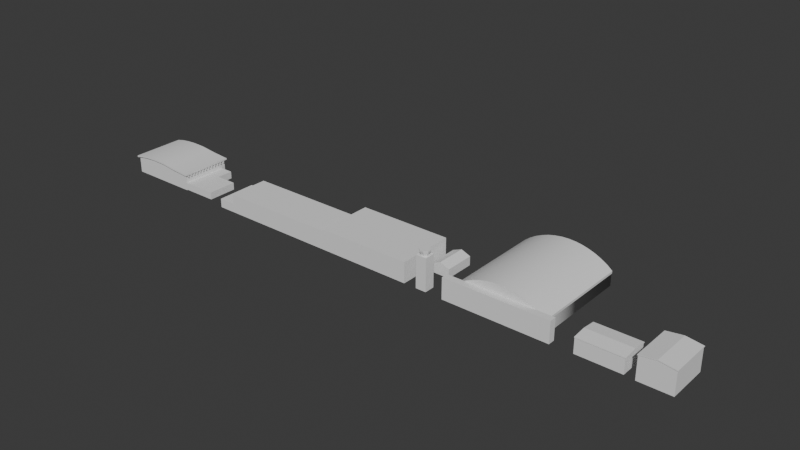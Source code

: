 # Source: ensb_terminal.blend  (saved by Blender 4.0.36; exported with 4.5.12 LTS)
import bpy
from mathutils import Matrix  # noqa: F401  (used for matrix-valued properties, if any)

bpy.ops.wm.read_factory_settings(use_empty=True)
scene = bpy.context.scene
scene.name = 'Scene'

# ---- collections
col_collection = bpy.data.collections.new('Collection'); scene.collection.children.link(col_collection)

# ---- node groups
ng_auto_smooth = bpy.data.node_groups.new('Auto Smooth', 'GeometryNodeTree')
_s = ng_auto_smooth.interface.new_socket(name='Geometry', in_out='OUTPUT', socket_type='NodeSocketGeometry')
_s = ng_auto_smooth.interface.new_socket(name='Geometry', in_out='INPUT', socket_type='NodeSocketGeometry')
_s = ng_auto_smooth.interface.new_socket(name='Angle', in_out='INPUT', socket_type='NodeSocketFloat')
_s.subtype = 'ANGLE'
_s.min_value = 0.0
_s.max_value = 3.142
ng_auto_smooth.is_modifier = True
_N = ng_auto_smooth.nodes; _L = ng_auto_smooth.links
n0 = _N.new('NodeGroupOutput'); n0.name = 'Group Output'; n0.location = (480, -100)
n1 = _N.new('NodeGroupInput'); n1.name = 'Group Input'; n1.location = (-420, -300)
n2 = _N.new('NodeGroupInput'); n2.name = 'Group Input.001'; n2.location = (-60, -100)
n3 = _N.new('GeometryNodeSetShadeSmooth'); n3.name = 'Set Shade Smooth'; n3.location = (120, -100)
n3.domain = 'EDGE'
n4 = _N.new('GeometryNodeSetShadeSmooth'); n4.name = 'Set Shade Smooth.001'; n4.location = (300, -100)
n5 = _N.new('GeometryNodeInputMeshEdgeAngle'); n5.name = 'Edge Angle'; n5.location = (-420, -220)
n6 = _N.new('GeometryNodeInputEdgeSmooth'); n6.name = 'Is Edge Smooth'; n6.location = (-60, -160)
n7 = _N.new('GeometryNodeInputShadeSmooth'); n7.name = 'Is Face Smooth'; n7.location = (-240, -340)
n8 = _N.new('FunctionNodeBooleanMath'); n8.name = 'Boolean Math'; n8.location = (-60, -220)
n9 = _N.new('FunctionNodeCompare'); n9.name = 'Compare'; n9.location = (-240, -180)
n9.operation = 'LESS_EQUAL'
_L.new(n5.outputs[0], n9.inputs[0])
_L.new(n4.outputs[0], n0.inputs[0])
_L.new(n1.outputs[1], n9.inputs[1])
_L.new(n9.outputs[0], n8.inputs[0])
_L.new(n7.outputs[0], n8.inputs[1])
_L.new(n2.outputs[0], n3.inputs[0])
_L.new(n6.outputs[0], n3.inputs[1])
_L.new(n3.outputs[0], n4.inputs[0])
_L.new(n8.outputs[0], n3.inputs[2])
n0.is_active_output = True

# ---- world
world_world = bpy.data.worlds.new('World'); scene.world = world_world
world_world.use_nodes = True; world_world.node_tree.nodes.clear()
_N = world_world.node_tree.nodes; _L = world_world.node_tree.links
n0 = _N.new('ShaderNodeOutputWorld'); n0.name = 'World Output'; n0.location = (300, 300)
n1 = _N.new('ShaderNodeBackground'); n1.name = 'Background'; n1.location = (10, 300)
n1.inputs[0].default_value = (0.05088, 0.05088, 0.05088, 1.0)
_L.new(n1.outputs[0], n0.inputs[0])
n0.is_active_output = True
world_world.color = (0.05088, 0.05088, 0.05088)
world_world.use_sun_shadow = False
world_world.sun_shadow_jitter_overblur = 0.0

# ---- meshes
me_plane = bpy.data.meshes.new('Plane')
me_plane.from_pydata([(-0.9471, -1.0, 0.1277), (1.842, -1.0, 0.1277), (-0.9471, 1.0, 0.1277), (1.842, 1.0, 0.1277), (-0.9471, -1.0, 0.7664), (1.842, -1.0, 0.7664), (-0.9471, 1.0, 0.7664), (1.842, 1.0, 0.7664), (1.758, -1.0, 0.1277), (1.758, 1.0, 0.1277), (1.758, -1.0, 0.7664), (1.758, 1.0, 0.7664), (1.458, 1.0, 0.1277), (1.157, 1.0, 0.1277), (0.8565, 1.0, 0.1277), (0.5559, 1.0, 0.1277), (0.2553, 1.0, 0.1277), (-0.04529, 1.0, 0.1277), (-0.3459, 1.0, 0.1277), (-0.6465, 1.0, 0.1277), (1.458, 1.0, 0.7899), (1.157, 1.0, 0.8125), (0.8565, 1.0, 0.8463), (0.5559, 1.0, 0.8829), (0.2553, 1.0, 0.8941), (-0.04529, 1.0, 0.8941), (-0.3459, 1.0, 0.8722), (-0.6465, 1.0, 0.8351), (-0.6465, -1.0, 0.1277), (-0.3459, -1.0, 0.1277), (-0.04529, -1.0, 0.1277), (0.2553, -1.0, 0.1277), (0.5559, -1.0, 0.1277), (0.8565, -1.0, 0.1277), (1.157, -1.0, 0.1277), (1.458, -1.0, 0.1277), (-0.6465, -1.0, 0.8351), (-0.3459, -1.0, 0.8722), (-0.04529, -1.0, 0.8941), (0.2553, -1.0, 0.8941), (0.5559, -1.0, 0.8829), (0.8565, -1.0, 0.8463), (1.157, -1.0, 0.8125), (1.458, -1.0, 0.7899), (-1.034, 1.059, 0.7627), (-1.034, -1.059, 0.7627), (1.83, -1.059, 0.7627), (1.919, -1.059, 0.7627), (1.919, 1.059, 0.7627), (-0.7158, 1.059, 0.8354), (1.512, -1.059, 0.7876), (1.83, 1.059, 0.7627), (1.512, 1.059, 0.7876), (1.194, 1.059, 0.8115), (0.8753, 1.059, 0.8472), (0.5571, 1.059, 0.886), (0.2389, 1.059, 0.8979), (-0.07937, 1.059, 0.8979), (-0.3976, 1.059, 0.8747), (-0.7158, -1.059, 0.8354), (-0.3976, -1.059, 0.8747), (-0.07937, -1.059, 0.8979), (0.2389, -1.059, 0.8979), (0.5571, -1.059, 0.886), (0.8753, -1.059, 0.8472), (1.194, -1.059, 0.8115), (-1.034, 1.059, 0.8265), (-1.034, -1.059, 0.8265), (1.83, -1.059, 0.8265), (1.919, -1.059, 0.8265), (1.919, 1.059, 0.8265), (-0.7158, 1.059, 0.8993), (1.512, -1.059, 0.8515), (1.83, 1.059, 0.8265), (1.512, 1.059, 0.8515), (1.194, 1.059, 0.8754), (0.8753, 1.059, 0.9111), (0.5571, 1.059, 0.9499), (0.2389, 1.059, 0.9618), (-0.07934, 1.059, 0.9618), (-0.3976, 1.059, 0.9385), (-0.7158, -1.059, 0.8993), (-0.3976, -1.059, 0.9385), (-0.07934, -1.059, 0.9618), (0.2389, -1.059, 0.9618), (0.5571, -1.059, 0.9499), (0.8753, -1.059, 0.9111), (1.194, -1.059, 0.8754), (1.842, -0.9117, 0.7664), (1.91, -0.9117, 0.7664), (1.842, -0.9117, 0.6706), (1.91, -0.9117, 0.6706), (1.842, -0.9437, 0.7664), (1.91, -0.9437, 0.7664), (1.842, -0.9437, 0.6706), (1.91, -0.9437, 0.6706), (1.842, -0.7594, 0.7664), (1.91, -0.7594, 0.7664), (1.842, -0.7594, 0.6706), (1.91, -0.7594, 0.6706), (1.842, -0.7913, 0.7664), (1.91, -0.7913, 0.7664), (1.842, -0.7913, 0.6706), (1.91, -0.7913, 0.6706), (1.842, -0.6071, 0.7664), (1.91, -0.6071, 0.7664), (1.842, -0.6071, 0.6706), (1.91, -0.6071, 0.6706), (1.842, -0.639, 0.7664), (1.91, -0.639, 0.7664), (1.842, -0.639, 0.6706), (1.91, -0.639, 0.6706), (1.842, -0.4548, 0.7664), (1.91, -0.4548, 0.7664), (1.842, -0.4548, 0.6706), (1.91, -0.4548, 0.6706), (1.842, -0.4867, 0.7664), (1.91, -0.4867, 0.7664), (1.842, -0.4867, 0.6706), (1.91, -0.4867, 0.6706), (1.842, -0.3024, 0.7664), (1.91, -0.3024, 0.7664), (1.842, -0.3024, 0.6706), (1.91, -0.3024, 0.6706), (1.842, -0.3344, 0.7664), (1.91, -0.3344, 0.7664), (1.842, -0.3344, 0.6706), (1.91, -0.3344, 0.6706), (1.842, -0.1501, 0.7664), (1.91, -0.1501, 0.7664), (1.842, -0.1501, 0.6706), (1.91, -0.1501, 0.6706), (1.842, -0.1821, 0.7664), (1.91, -0.1821, 0.7664), (1.842, -0.1821, 0.6706), (1.91, -0.1821, 0.6706), (1.842, 0.002195, 0.7664), (1.91, 0.002195, 0.7664), (1.842, 0.002195, 0.6706), (1.91, 0.002195, 0.6706), (1.842, -0.02974, 0.7664), (1.91, -0.02974, 0.7664), (1.842, -0.02974, 0.6706), (1.91, -0.02974, 0.6706), (1.842, 0.1545, 0.7664), (1.91, 0.1545, 0.7664), (1.842, 0.1545, 0.6706), (1.91, 0.1545, 0.6706), (1.842, 0.1226, 0.7664), (1.91, 0.1226, 0.7664), (1.842, 0.1226, 0.6706), (1.91, 0.1226, 0.6706), (1.842, 0.3068, 0.7664), (1.91, 0.3068, 0.7664), (1.842, 0.3068, 0.6706), (1.91, 0.3068, 0.6706), (1.842, 0.2749, 0.7664), (1.91, 0.2749, 0.7664), (1.842, 0.2749, 0.6706), (1.91, 0.2749, 0.6706), (1.842, 0.4592, 0.7664), (1.91, 0.4592, 0.7664), (1.842, 0.4592, 0.6706), (1.91, 0.4592, 0.6706), (1.842, 0.4272, 0.7664), (1.91, 0.4272, 0.7664), (1.842, 0.4272, 0.6706), (1.91, 0.4272, 0.6706), (1.842, 0.6115, 0.7664), (1.91, 0.6115, 0.7664), (1.842, 0.6115, 0.6706), (1.91, 0.6115, 0.6706), (1.842, 0.5795, 0.7664), (1.91, 0.5795, 0.7664), (1.842, 0.5795, 0.6706), (1.91, 0.5795, 0.6706), (1.842, 0.7638, 0.7664), (1.91, 0.7638, 0.7664), (1.842, 0.7638, 0.6706), (1.91, 0.7638, 0.6706), (1.842, 0.7319, 0.7664), (1.91, 0.7319, 0.7664), (1.842, 0.7319, 0.6706), (1.91, 0.7319, 0.6706), (1.842, 0.9161, 0.7664), (1.91, 0.9161, 0.7664), (1.842, 0.9161, 0.6706), (1.91, 0.9161, 0.6706), (1.842, 0.8842, 0.7664), (1.91, 0.8842, 0.7664), (1.842, 0.8842, 0.6706), (1.91, 0.8842, 0.6706)], [], [(8, 9, 3, 1), (4, 36, 59, 45), (2, 0, 4, 6), (19, 2, 6, 27), (8, 1, 5, 10), (1, 3, 7, 5), (35, 8, 10, 43), (3, 9, 11, 7), (20, 21, 53, 52), (35, 12, 9, 8), (0, 2, 19, 28), (28, 19, 18, 29), (29, 18, 17, 30), (30, 17, 16, 31), (31, 16, 15, 32), (32, 15, 14, 33), (33, 14, 13, 34), (34, 13, 12, 35), (43, 10, 46, 50), (42, 43, 50, 65), (5, 7, 48, 47), (11, 20, 52, 51), (41, 42, 65, 64), (26, 27, 49, 58), (10, 5, 47, 46), (40, 41, 64, 63), (0, 28, 36, 4), (28, 29, 37, 36), (29, 30, 38, 37), (30, 31, 39, 38), (31, 32, 40, 39), (32, 33, 41, 40), (33, 34, 42, 41), (34, 35, 43, 42), (9, 12, 20, 11), (12, 13, 21, 20), (13, 14, 22, 21), (14, 15, 23, 22), (15, 16, 24, 23), (16, 17, 25, 24), (17, 18, 26, 25), (18, 19, 27, 26), (48, 51, 73, 70), (56, 57, 79, 78), (62, 63, 85, 84), (50, 46, 68, 72), (55, 56, 78, 77), (61, 62, 84, 83), (49, 44, 66, 71), (54, 55, 77, 76), (60, 61, 83, 82), (47, 48, 70, 69), (27, 6, 44, 49), (7, 11, 51, 48), (21, 22, 54, 53), (36, 37, 60, 59), (22, 23, 55, 54), (37, 38, 61, 60), (23, 24, 56, 55), (38, 39, 62, 61), (24, 25, 57, 56), (39, 40, 63, 62), (6, 4, 45, 44), (25, 26, 58, 57), (68, 69, 70, 73), (72, 68, 73, 74), (67, 81, 71, 66), (81, 82, 80, 71), (82, 83, 79, 80), (83, 84, 78, 79), (84, 85, 77, 78), (85, 86, 76, 77), (86, 87, 75, 76), (87, 72, 74, 75), (63, 64, 86, 85), (57, 58, 80, 79), (64, 65, 87, 86), (58, 49, 71, 80), (51, 52, 74, 73), (65, 50, 72, 87), (44, 45, 67, 66), (45, 59, 81, 67), (52, 53, 75, 74), (46, 47, 69, 68), (59, 60, 82, 81), (53, 54, 76, 75), (88, 89, 91, 90), (92, 94, 95, 93), (90, 91, 95, 94), (91, 89, 93, 95), (96, 97, 99, 98), (100, 102, 103, 101), (98, 99, 103, 102), (99, 97, 101, 103), (104, 105, 107, 106), (108, 110, 111, 109), (106, 107, 111, 110), (107, 105, 109, 111), (112, 113, 115, 114), (116, 118, 119, 117), (114, 115, 119, 118), (115, 113, 117, 119), (120, 121, 123, 122), (124, 126, 127, 125), (122, 123, 127, 126), (123, 121, 125, 127), (128, 129, 131, 130), (132, 134, 135, 133), (130, 131, 135, 134), (131, 129, 133, 135), (136, 137, 139, 138), (140, 142, 143, 141), (138, 139, 143, 142), (139, 137, 141, 143), (144, 145, 147, 146), (148, 150, 151, 149), (146, 147, 151, 150), (147, 145, 149, 151), (152, 153, 155, 154), (156, 158, 159, 157), (154, 155, 159, 158), (155, 153, 157, 159), (160, 161, 163, 162), (164, 166, 167, 165), (162, 163, 167, 166), (163, 161, 165, 167), (168, 169, 171, 170), (172, 174, 175, 173), (170, 171, 175, 174), (171, 169, 173, 175), (176, 177, 179, 178), (180, 182, 183, 181), (178, 179, 183, 182), (179, 177, 181, 183), (184, 185, 187, 186), (188, 190, 191, 189), (186, 187, 191, 190), (187, 185, 189, 191)])
me_plane.polygons.foreach_set('use_smooth', [1, 1, 1, 1, 1, 1, 1, 1, 1, 1, 1, 1, 1, 1, 1, 1, 1, 1, 1, 1, 1, 1, 1, 1, 1, 1, 1, 1, 1, 1, 1, 1, 1, 1, 1, 1, 1, 1, 1, 1, 1, 1, 1, 1, 1, 1, 1, 1, 1, 1, 1, 1, 1, 1, 1, 1, 1, 1, 1, 1, 1, 1, 1, 1, 1, 1, 1, 1, 1, 1, 1, 1, 1, 1, 1, 1, 1, 1, 1, 1, 1, 1, 1, 1, 1, 1, 0, 0, 0, 0, 0, 0, 0, 0, 0, 0, 0, 0, 0, 0, 0, 0, 0, 0, 0, 0, 0, 0, 0, 0, 0, 0, 0, 0, 0, 0, 0, 0, 0, 0, 0, 0, 0, 0, 0, 0, 0, 0, 0, 0, 0, 0, 0, 0, 0, 0, 0, 0])
_uv = me_plane.uv_layers.new(name='UVMap')
_uv.uv.foreach_set('vector', [0.9699, 0.0, 0.9699, 1.0, 1.0, 1.0, 1.0, 0.0, 0.0, 0.0, 0.1078, 0.0, 0.1078, 0.0, 0.0, 0.0, 0.0, 1.0, 0.0, 0.0, 0.0, 0.0, 0.0, 1.0, 0.1078, 1.0, 0.0, 1.0, 0.0, 1.0, 0.1078, 1.0, 0.9699, 0.0, 1.0, 0.0, 1.0, 0.0, 0.9699, 0.0, 1.0, 0.0, 1.0, 1.0, 1.0, 1.0, 1.0, 0.0, 0.8621, 0.0, 0.9699, 0.0, 0.9699, 0.0, 0.8621, 0.0, 1.0, 1.0, 0.9699, 1.0, 0.9699, 1.0, 1.0, 1.0, 0.8621, 1.0, 0.7543, 1.0, 0.7543, 1.0, 0.8621, 1.0, 0.8621, 0.0, 0.8621, 1.0, 0.9699, 1.0, 0.9699, 0.0, 0.0, 0.0, 0.0, 1.0, 0.1078, 1.0, 0.1078, 0.0, 0.1078, 0.0, 0.1078, 1.0, 0.2155, 1.0, 0.2155, 0.0, 0.2155, 0.0, 0.2155, 1.0, 0.3233, 1.0, 0.3233, 0.0, 0.3233, 0.0, 0.3233, 1.0, 0.431, 1.0, 0.431, 0.0, 0.431, 0.0, 0.431, 1.0, 0.5388, 1.0, 0.5388, 0.0, 0.5388, 0.0, 0.5388, 1.0, 0.6466, 1.0, 0.6466, 0.0, 0.6466, 0.0, 0.6466, 1.0, 0.7543, 1.0, 0.7543, 0.0, 0.7543, 0.0, 0.7543, 1.0, 0.8621, 1.0, 0.8621, 0.0, 0.8621, 0.0, 0.9699, 0.0, 0.9699, 0.0, 0.8621, 0.0, 0.7543, 0.0, 0.8621, 0.0, 0.8621, 0.0, 0.7543, 0.0, 1.0, 0.0, 1.0, 1.0, 1.0, 1.0, 1.0, 0.0, 0.9699, 1.0, 0.8621, 1.0, 0.8621, 1.0, 0.9699, 1.0, 0.6466, 0.0, 0.7543, 0.0, 0.7543, 0.0, 0.6466, 0.0, 0.2155, 1.0, 0.1078, 1.0, 0.1078, 1.0, 0.2155, 1.0, 0.9699, 0.0, 1.0, 0.0, 1.0, 0.0, 0.9699, 0.0, 0.5388, 0.0, 0.6466, 0.0, 0.6466, 0.0, 0.5388, 0.0, 0.0, 0.0, 0.1078, 0.0, 0.1078, 0.0, 0.0, 0.0, 0.1078, 0.0, 0.2155, 0.0, 0.2155, 0.0, 0.1078, 0.0, 0.2155, 0.0, 0.3233, 0.0, 0.3233, 0.0, 0.2155, 0.0, 0.3233, 0.0, 0.431, 0.0, 0.431, 0.0, 0.3233, 0.0, 0.431, 0.0, 0.5388, 0.0, 0.5388, 0.0, 0.431, 0.0, 0.5388, 0.0, 0.6466, 0.0, 0.6466, 0.0, 0.5388, 0.0, 0.6466, 0.0, 0.7543, 0.0, 0.7543, 0.0, 0.6466, 0.0, 0.7543, 0.0, 0.8621, 0.0, 0.8621, 0.0, 0.7543, 0.0, 0.9699, 1.0, 0.8621, 1.0, 0.8621, 1.0, 0.9699, 1.0, 0.8621, 1.0, 0.7543, 1.0, 0.7543, 1.0, 0.8621, 1.0, 0.7543, 1.0, 0.6466, 1.0, 0.6466, 1.0, 0.7543, 1.0, 0.6466, 1.0, 0.5388, 1.0, 0.5388, 1.0, 0.6466, 1.0, 0.5388, 1.0, 0.431, 1.0, 0.431, 1.0, 0.5388, 1.0, 0.431, 1.0, 0.3233, 1.0, 0.3233, 1.0, 0.431, 1.0, 0.3233, 1.0, 0.2155, 1.0, 0.2155, 1.0, 0.3233, 1.0, 0.2155, 1.0, 0.1078, 1.0, 0.1078, 1.0, 0.2155, 1.0, 1.0, 1.0, 0.9699, 1.0, 0.9699, 1.0, 1.0, 1.0, 0.431, 1.0, 0.3233, 1.0, 0.3233, 1.0, 0.431, 1.0, 0.431, 0.0, 0.5388, 0.0, 0.5388, 0.0, 0.431, 0.0, 0.8621, 0.0, 0.9699, 0.0, 0.9699, 0.0, 0.8621, 0.0, 0.5388, 1.0, 0.431, 1.0, 0.431, 1.0, 0.5388, 1.0, 0.3233, 0.0, 0.431, 0.0, 0.431, 0.0, 0.3233, 0.0, 0.1078, 1.0, 0.0, 1.0, 0.0, 1.0, 0.1078, 1.0, 0.6466, 1.0, 0.5388, 1.0, 0.5388, 1.0, 0.6466, 1.0, 0.2155, 0.0, 0.3233, 0.0, 0.3233, 0.0, 0.2155, 0.0, 1.0, 0.0, 1.0, 1.0, 1.0, 1.0, 1.0, 0.0, 0.1078, 1.0, 0.0, 1.0, 0.0, 1.0, 0.1078, 1.0, 1.0, 1.0, 0.9699, 1.0, 0.9699, 1.0, 1.0, 1.0, 0.7543, 1.0, 0.6466, 1.0, 0.6466, 1.0, 0.7543, 1.0, 0.1078, 0.0, 0.2155, 0.0, 0.2155, 0.0, 0.1078, 0.0, 0.6466, 1.0, 0.5388, 1.0, 0.5388, 1.0, 0.6466, 1.0, 0.2155, 0.0, 0.3233, 0.0, 0.3233, 0.0, 0.2155, 0.0, 0.5388, 1.0, 0.431, 1.0, 0.431, 1.0, 0.5388, 1.0, 0.3233, 0.0, 0.431, 0.0, 0.431, 0.0, 0.3233, 0.0, 0.431, 1.0, 0.3233, 1.0, 0.3233, 1.0, 0.431, 1.0, 0.431, 0.0, 0.5388, 0.0, 0.5388, 0.0, 0.431, 0.0, 0.0, 1.0, 0.0, 0.0, 0.0, 0.0, 0.0, 1.0, 0.3233, 1.0, 0.2155, 1.0, 0.2155, 1.0, 0.3233, 1.0, 0.9699, 0.0, 1.0, 0.0, 1.0, 1.0, 0.9699, 1.0, 0.8621, 0.0, 0.9699, 0.0, 0.9699, 1.0, 0.8621, 1.0, 0.0, 0.0, 0.1078, 0.0, 0.1078, 1.0, 0.0, 1.0, 0.1078, 0.0, 0.2155, 0.0, 0.2155, 1.0, 0.1078, 1.0, 0.2155, 0.0, 0.3233, 0.0, 0.3233, 1.0, 0.2155, 1.0, 0.3233, 0.0, 0.431, 0.0, 0.431, 1.0, 0.3233, 1.0, 0.431, 0.0, 0.5388, 0.0, 0.5388, 1.0, 0.431, 1.0, 0.5388, 0.0, 0.6466, 0.0, 0.6466, 1.0, 0.5388, 1.0, 0.6466, 0.0, 0.7543, 0.0, 0.7543, 1.0, 0.6466, 1.0, 0.7543, 0.0, 0.8621, 0.0, 0.8621, 1.0, 0.7543, 1.0, 0.5388, 0.0, 0.6466, 0.0, 0.6466, 0.0, 0.5388, 0.0, 0.3233, 1.0, 0.2155, 1.0, 0.2155, 1.0, 0.3233, 1.0, 0.6466, 0.0, 0.7543, 0.0, 0.7543, 0.0, 0.6466, 0.0, 0.2155, 1.0, 0.1078, 1.0, 0.1078, 1.0, 0.2155, 1.0, 0.9699, 1.0, 0.8621, 1.0, 0.8621, 1.0, 0.9699, 1.0, 0.7543, 0.0, 0.8621, 0.0, 0.8621, 0.0, 0.7543, 0.0, 0.0, 1.0, 0.0, 0.0, 0.0, 0.0, 0.0, 1.0, 0.0, 0.0, 0.1078, 0.0, 0.1078, 0.0, 0.0, 0.0, 0.8621, 1.0, 0.7543, 1.0, 0.7543, 1.0, 0.8621, 1.0, 0.9699, 0.0, 1.0, 0.0, 1.0, 0.0, 0.9699, 0.0, 0.1078, 0.0, 0.2155, 0.0, 0.2155, 0.0, 0.1078, 0.0, 0.7543, 1.0, 0.6466, 1.0, 0.6466, 1.0, 0.7543, 1.0, 0.0, 0.0, 0.0, 0.0, 0.0, 0.0, 0.0, 0.0, 0.0, 0.0, 0.0, 0.0, 0.0, 0.0, 0.0, 0.0, 0.0, 0.0, 0.0, 0.0, 0.0, 0.0, 0.0, 0.0, 0.0, 0.0, 0.0, 0.0, 0.0, 0.0, 0.0, 0.0, 0.0, 0.0, 0.0, 0.0, 0.0, 0.0, 0.0, 0.0, 0.0, 0.0, 0.0, 0.0, 0.0, 0.0, 0.0, 0.0, 0.0, 0.0, 0.0, 0.0, 0.0, 0.0, 0.0, 0.0, 0.0, 0.0, 0.0, 0.0, 0.0, 0.0, 0.0, 0.0, 0.0, 0.0, 0.0, 0.0, 0.0, 0.0, 0.0, 0.0, 0.0, 0.0, 0.0, 0.0, 0.0, 0.0, 0.0, 0.0, 0.0, 0.0, 0.0, 0.0, 0.0, 0.0, 0.0, 0.0, 0.0, 0.0, 0.0, 0.0, 0.0, 0.0, 0.0, 0.0, 0.0, 0.0, 0.0, 0.0, 0.0, 0.0, 0.0, 0.0, 0.0, 0.0, 0.0, 0.0, 0.0, 0.0, 0.0, 0.0, 0.0, 0.0, 0.0, 0.0, 0.0, 0.0, 0.0, 0.0, 0.0, 0.0, 0.0, 0.0, 0.0, 0.0, 0.0, 0.0, 0.0, 0.0, 0.0, 0.0, 0.0, 0.0, 0.0, 0.0, 0.0, 0.0, 0.0, 0.0, 0.0, 0.0, 0.0, 0.0, 0.0, 0.0, 0.0, 0.0, 0.0, 0.0, 0.0, 0.0, 0.0, 0.0, 0.0, 0.0, 0.0, 0.0, 0.0, 0.0, 0.0, 0.0, 0.0, 0.0, 0.0, 0.0, 0.0, 0.0, 0.0, 0.0, 0.0, 0.0, 0.0, 0.0, 0.0, 0.0, 0.0, 0.0, 0.0, 0.0, 0.0, 0.0, 0.0, 0.0, 0.0, 0.0, 0.0, 0.0, 0.0, 0.0, 0.0, 0.0, 0.0, 0.0, 0.0, 0.0, 0.0, 0.0, 0.0, 0.0, 0.0, 0.0, 0.0, 0.0, 0.0, 0.0, 0.0, 0.0, 0.0, 0.0, 0.0, 0.0, 0.0, 0.0, 0.0, 0.0, 0.0, 0.0, 0.0, 0.0, 0.0, 0.0, 0.0, 0.0, 0.0, 0.0, 0.0, 0.0, 0.0, 0.0, 0.0, 0.0, 0.0, 0.0, 0.0, 0.0, 0.0, 0.0, 0.0, 0.0, 0.0, 0.0, 0.0, 0.0, 0.0, 0.0, 0.0, 0.0, 0.0, 0.0, 0.0, 0.0, 0.0, 0.0, 0.0, 0.0, 0.0, 0.0, 0.0, 0.0, 0.0, 0.0, 0.0, 0.0, 0.0, 0.0, 0.0, 0.0, 0.0, 0.0, 0.0, 0.0, 0.0, 0.0, 0.0, 0.0, 0.0, 0.0, 0.0, 0.0, 0.0, 0.0, 0.0, 0.0, 0.0, 0.0, 0.0, 0.0, 0.0, 0.0, 0.0, 0.0, 0.0, 0.0, 0.0, 0.0, 0.0, 0.0, 0.0, 0.0, 0.0, 0.0, 0.0, 0.0, 0.0, 0.0, 0.0, 0.0, 0.0, 0.0, 0.0, 0.0, 0.0, 0.0, 0.0, 0.0, 0.0, 0.0, 0.0, 0.0, 0.0, 0.0, 0.0, 0.0, 0.0, 0.0, 0.0, 0.0, 0.0, 0.0, 0.0, 0.0, 0.0, 0.0, 0.0, 0.0, 0.0, 0.0, 0.0, 0.0, 0.0, 0.0, 0.0, 0.0, 0.0, 0.0, 0.0, 0.0, 0.0, 0.0, 0.0, 0.0, 0.0, 0.0, 0.0, 0.0, 0.0, 0.0, 0.0, 0.0, 0.0, 0.0, 0.0, 0.0, 0.0, 0.0, 0.0, 0.0, 0.0, 0.0, 0.0, 0.0, 0.0, 0.0, 0.0, 0.0, 0.0, 0.0, 0.0, 0.0, 0.0, 0.0, 0.0, 0.0, 0.0, 0.0, 0.0, 0.0, 0.0, 0.0, 0.0, 0.0, 0.0, 0.0, 0.0, 0.0, 0.0, 0.0, 0.0, 0.0, 0.0, 0.0, 0.0, 0.0, 0.0, 0.0, 0.0, 0.0, 0.0, 0.0, 0.0, 0.0, 0.0, 0.0, 0.0, 0.0])
me_plane.update()
me_plane_001 = bpy.data.meshes.new('Plane.001')
me_plane_001.from_pydata([(1.842, -1.0, 0.1597), (3.249, -1.0, 0.1597), (1.842, 0.18, 0.1597), (3.249, 0.18, 0.1597), (2.395, -1.0, 0.1597), (2.395, 0.18, 0.1597), (1.842, 0.8291, 0.1597), (2.395, 0.8291, 0.1597), (1.842, -1.0, 0.4471), (3.249, -1.0, 0.4471), (1.842, 0.18, 0.4471), (3.249, 0.18, 0.4471), (2.395, -1.0, 0.4471), (2.395, 0.18, 0.4471), (1.842, 0.8291, 0.4471), (2.395, 0.8291, 0.4471)], [], [(4, 5, 3, 1), (0, 2, 5, 4), (2, 6, 7, 5), (12, 9, 11, 13), (8, 12, 13, 10), (10, 13, 15, 14), (7, 6, 14, 15), (2, 0, 8, 10), (3, 5, 13, 11), (5, 7, 15, 13), (0, 4, 12, 8), (1, 3, 11, 9), (4, 1, 9, 12), (6, 2, 10, 14)])
_uv = me_plane_001.uv_layers.new(name='UVMap')
_uv.uv.foreach_set('vector', [0.0, 0.0, 0.0, 0.0, 0.0, 0.0, 0.0, 0.0, 0.0, 0.0, 0.0, 0.0, 0.0, 0.0, 0.0, 0.0, 0.0, 0.0, 0.0, 0.0, 0.0, 0.0, 0.0, 0.0, 0.0, 0.0, 0.0, 0.0, 0.0, 0.0, 0.0, 0.0, 0.0, 0.0, 0.0, 0.0, 0.0, 0.0, 0.0, 0.0, 0.0, 0.0, 0.0, 0.0, 0.0, 0.0, 0.0, 0.0, 0.0, 0.0, 0.0, 0.0, 0.0, 0.0, 0.0, 0.0, 0.0, 0.0, 0.0, 0.0, 0.0, 0.0, 0.0, 0.0, 0.0, 0.0, 0.0, 0.0, 0.0, 0.0, 0.0, 0.0, 0.0, 0.0, 0.0, 0.0, 0.0, 0.0, 0.0, 0.0, 0.0, 0.0, 0.0, 0.0, 0.0, 0.0, 0.0, 0.0, 0.0, 0.0, 0.0, 0.0, 0.0, 0.0, 0.0, 0.0, 0.0, 0.0, 0.0, 0.0, 0.0, 0.0, 0.0, 0.0, 0.0, 0.0, 0.0, 0.0, 0.0, 0.0, 0.0, 0.0])
me_plane_001.update()
me_plane_003 = bpy.data.meshes.new('Plane.003')
me_plane_003.from_pydata([(3.795, -0.9775, -0.003006), (3.795, 0.6319, -0.003006), (3.795, -0.9775, 0.3495), (3.795, 0.6319, 0.3495), (9.131, -0.9775, -0.003006), (9.131, 0.6319, -0.003006), (9.131, -0.9775, 0.3495), (9.131, 0.6319, 0.3495), (9.131, 1.3, -0.003006), (9.131, 1.3, 0.3495), (12.87, -0.9775, -0.003006), (12.87, -0.9775, 0.3495), (12.87, 1.3, -0.003006), (12.87, 1.3, 0.3495), (4.486, -0.9775, 0.3495), (4.486, 0.6319, 0.3495), (4.486, 0.6319, -0.003006), (4.486, -0.9775, -0.003006), (9.131, -0.9775, 0.7391), (9.131, 0.6319, 0.7391), (4.486, -0.9775, 0.7391), (9.131, 1.3, 0.7391), (12.87, 1.3, 0.7391), (12.87, -0.9775, 0.7391), (4.486, 0.6319, 0.7391), (9.131, -0.9775, 0.8068), (9.131, 0.6319, 0.8068), (9.131, 1.3, 0.8068), (12.87, 1.3, 0.8068), (12.87, -0.9775, 0.8068), (13.79, -0.9775, -0.003006), (13.37, -0.9775, -0.003006), (13.79, -0.5624, -0.003006), (13.37, -0.5624, -0.003006), (13.79, -0.9775, 1.274), (13.37, -0.9775, 1.274), (13.79, -0.5624, 1.274), (13.37, -0.5624, 1.274), (13.78, -0.9671, 1.274), (13.38, -0.9671, 1.274), (13.78, -0.5728, 1.274), (13.38, -0.5728, 1.274), (13.78, -0.9671, 1.255), (13.38, -0.9671, 1.255), (13.78, -0.5728, 1.255), (13.38, -0.5728, 1.255), (13.52, -0.6345, 1.212), (13.45, -0.7138, 1.212), (13.45, -0.8261, 1.212), (13.52, -0.9054, 1.212), (13.64, -0.9054, 1.212), (13.72, -0.8261, 1.212), (13.72, -0.7138, 1.212), (13.64, -0.6345, 1.212), (13.52, -0.6345, 1.319), (13.45, -0.7138, 1.319), (13.45, -0.8261, 1.319), (13.52, -0.9054, 1.319), (13.64, -0.9054, 1.319), (13.72, -0.8261, 1.319), (13.72, -0.7138, 1.319), (13.64, -0.6345, 1.319), (13.5, -0.5739, 1.429), (13.39, -0.6888, 1.429), (13.39, -0.8512, 1.429), (13.5, -0.966, 1.429), (13.66, -0.966, 1.429), (13.78, -0.8512, 1.429), (13.78, -0.6888, 1.429), (13.66, -0.5739, 1.429), (13.5, -0.5739, 1.477), (13.39, -0.6888, 1.477), (13.39, -0.8512, 1.477), (13.5, -0.966, 1.477), (13.66, -0.966, 1.477), (13.78, -0.8512, 1.477), (13.78, -0.6888, 1.477), (13.66, -0.5739, 1.477), (13.1, 1.422, 0.009767), (13.83, 1.422, 0.009767), (13.1, 0.226, 0.009767), (13.83, 0.226, 0.009767), (13.1, 1.422, 0.3583), (13.83, 1.422, 0.3583), (13.1, 0.226, 0.3583), (13.83, 0.226, 0.3583), (13.46, 1.422, 0.5036), (13.46, 0.226, 0.5036), (14.48, -1.004, 0.8318), (14.48, -1.004, -0.003006), (18.65, -1.004, 0.8318), (14.48, -0.7286, 0.8318), (14.48, -0.7286, -0.003006), (18.65, -1.004, -0.003006), (18.65, -0.7286, 0.8318), (18.65, -0.7286, -0.003006), (14.85, -0.7286, 0.4801), (14.85, -0.7286, -0.003006), (18.28, -0.7286, 0.4801), (18.28, -0.7286, -0.003006), (16.56, -0.7286, 1.2), (16.29, -0.7286, 1.187), (16.03, -0.7286, 1.147), (15.76, -0.7286, 1.081), (15.51, -0.7286, 0.9902), (15.26, -0.7286, 0.8744), (15.03, -0.7286, 0.7353), (14.82, -0.7286, 0.574), (18.3, -0.7286, 0.4801), (14.82, -0.7286, 0.4801), (18.3, -0.7286, 0.574), (18.1, -0.7286, 0.7353), (17.86, -0.7286, 0.8744), (17.62, -0.7286, 0.9902), (17.36, -0.7286, 1.081), (17.1, -0.7286, 1.147), (16.83, -0.7286, 1.187), (14.85, 3.311, 0.4801), (14.85, 3.311, -0.003006), (18.28, 3.311, 0.4801), (18.28, 3.311, -0.003006), (16.56, 3.311, 1.2), (16.29, 3.311, 1.187), (16.03, 3.311, 1.147), (15.76, 3.311, 1.081), (15.51, 3.311, 0.9902), (15.26, 3.311, 0.8744), (15.03, 3.311, 0.7353), (14.82, 3.311, 0.574), (18.3, 3.311, 0.4801), (14.82, 3.311, 0.4801), (18.3, 3.311, 0.574), (18.1, 3.311, 0.7353), (17.86, 3.311, 0.8744), (17.62, 3.311, 0.9902), (17.36, 3.311, 1.081), (17.1, 3.311, 1.147), (16.83, 3.311, 1.187), (19.5, -0.9741, -3.576e-07), (21.23, -0.9741, -3.576e-07), (21.63, -1.018, -3.576e-07), (22.89, -1.018, -3.576e-07), (19.5, 0.11, -3.576e-07), (21.23, 0.11, -3.576e-07), (21.63, 0.5996, -3.576e-07), (22.89, 0.5996, -3.576e-07), (21.23, -0.432, -3.576e-07), (19.5, -0.432, -3.576e-07), (22.26, -1.018, -3.576e-07), (22.26, 0.5996, -3.576e-07), (19.5, -0.9741, 0.5736), (21.23, -0.9741, 0.5736), (21.63, -1.018, 0.8833), (22.89, -1.018, 0.8833), (19.5, 0.11, 0.5736), (21.23, 0.11, 0.5736), (21.63, 0.5996, 0.8833), (22.89, 0.5996, 0.8833), (21.23, -0.432, 0.6287), (19.5, -0.432, 0.6287), (22.26, -1.018, 0.9709), (22.26, 0.5996, 0.9709), (19.49, -0.9853, 0.573), (21.25, -0.9853, 0.573), (22.26, -1.035, 0.9718), (22.91, -1.035, 0.8824), (19.49, 0.1213, 0.573), (21.25, 0.1213, 0.573), (22.26, 0.6165, 0.9718), (22.91, 0.6165, 0.8824), (21.61, 0.6165, 0.8824), (21.61, -1.035, 0.8824), (21.25, -0.432, 0.6293), (19.49, -0.432, 0.6293), (19.49, -0.9853, 0.605), (21.25, -0.9853, 0.605), (22.26, -1.035, 1.004), (22.91, -1.035, 0.9143), (19.49, 0.1213, 0.605), (21.25, 0.1213, 0.605), (22.26, 0.6165, 1.004), (22.91, 0.6165, 0.9143), (21.61, 0.6165, 0.9143), (21.61, -1.035, 0.9143), (21.25, -0.432, 0.6612), (19.49, -0.432, 0.6612)], [], [(0, 2, 3, 1), (4, 5, 7, 6), (9, 7, 19, 21), (16, 15, 7, 5), (17, 16, 5, 4), (14, 17, 4, 6), (5, 7, 9, 8), (8, 9, 13, 12), (6, 4, 10, 11), (10, 12, 13, 11), (7, 15, 24, 19), (2, 0, 17, 14), (0, 1, 16, 17), (1, 3, 15, 16), (3, 2, 14, 15), (24, 20, 18, 19), (18, 23, 29, 25), (6, 11, 23, 18), (11, 13, 22, 23), (15, 14, 20, 24), (14, 6, 18, 20), (13, 9, 21, 22), (25, 29, 28, 27, 26), (21, 19, 26, 27), (19, 18, 25, 26), (23, 22, 28, 29), (22, 21, 27, 28), (30, 31, 33, 32), (36, 40, 38, 34), (32, 36, 34, 30), (33, 37, 36, 32), (31, 35, 37, 33), (30, 34, 35, 31), (39, 43, 45, 41), (37, 41, 40, 36), (35, 39, 41, 37), (34, 38, 39, 35), (42, 44, 45, 43), (38, 42, 43, 39), (40, 44, 42, 38), (41, 45, 44, 40), (53, 61, 60, 52), (51, 59, 58, 50), (49, 57, 56, 48), (47, 55, 54, 46), (46, 54, 61, 53), (52, 60, 59, 51), (50, 58, 57, 49), (48, 56, 55, 47), (55, 63, 62, 54), (54, 62, 69, 61), (60, 68, 67, 59), (58, 66, 65, 57), (56, 64, 63, 55), (61, 69, 68, 60), (59, 67, 66, 58), (57, 65, 64, 56), (69, 77, 76, 68), (67, 75, 74, 66), (65, 73, 72, 64), (63, 71, 70, 62), (62, 70, 77, 69), (68, 76, 75, 67), (66, 74, 73, 65), (64, 72, 71, 63), (71, 72, 73, 74, 75, 76, 77, 70), (79, 81, 80, 78), (85, 83, 86, 87), (78, 80, 84, 82), (80, 81, 85, 84), (81, 79, 83, 85), (79, 78, 82, 83), (83, 82, 86), (82, 84, 87, 86), (84, 85, 87), (90, 93, 95, 94), (88, 91, 92, 89), (89, 92, 95, 93), (92, 91, 94, 95), (88, 89, 93, 90), (91, 88, 90, 94), (113, 114, 115, 116, 100, 101, 102, 103, 104), (118, 120, 119, 117), (112, 111, 132, 133), (104, 103, 124, 125), (99, 120, 119, 98), (113, 112, 133, 134), (105, 104, 125, 126), (96, 117, 118, 97), (114, 113, 134, 135), (106, 105, 126, 127), (115, 114, 135, 136), (107, 106, 127, 128), (116, 115, 136, 137), (110, 108, 129, 131), (101, 100, 121, 122), (100, 116, 137, 121), (109, 107, 128, 130), (102, 101, 122, 123), (98, 119, 129, 108), (111, 110, 131, 132), (103, 102, 123, 124), (96, 109, 130, 117), (120, 118, 117, 130, 128, 127, 126, 125, 124, 123, 122, 121, 137, 136, 135, 134, 133, 132, 131, 129, 119), (148, 149, 145, 141), (147, 142, 143, 146), (138, 147, 146, 139), (140, 144, 149, 148), (152, 160, 164, 171), (153, 157, 169, 165), (159, 150, 162, 173), (150, 151, 163, 162), (147, 138, 150, 159), (141, 145, 157, 153), (140, 148, 160, 152), (148, 141, 153, 160), (139, 146, 158, 151), (144, 140, 152, 156), (149, 144, 156, 161), (143, 142, 154, 155), (142, 147, 159, 154), (146, 143, 155, 158), (145, 149, 161, 157), (138, 139, 151, 150), (168, 170, 182, 180), (170, 171, 183, 182), (163, 172, 184, 175), (164, 165, 177, 176), (160, 153, 165, 164), (151, 158, 172, 163), (156, 152, 171, 170), (161, 156, 170, 168), (155, 154, 166, 167), (154, 159, 173, 166), (158, 155, 167, 172), (157, 161, 168, 169), (176, 177, 181, 180), (185, 184, 179, 178), (174, 175, 184, 185), (183, 176, 180, 182), (167, 166, 178, 179), (166, 173, 185, 178), (172, 167, 179, 184), (169, 168, 180, 181), (162, 163, 175, 174), (173, 162, 174, 185), (165, 169, 181, 177), (171, 164, 176, 183), (113, 104, 105, 106, 111, 112)])
me_plane_003.polygons.foreach_set('use_smooth', [1, 1, 1, 1, 1, 1, 1, 1, 1, 1, 1, 1, 1, 1, 1, 1, 1, 1, 1, 1, 1, 1, 1, 1, 1, 1, 1, 1, 1, 1, 1, 1, 1, 1, 1, 1, 1, 1, 1, 1, 1, 1, 1, 1, 1, 1, 1, 1, 1, 1, 1, 1, 1, 1, 1, 1, 1, 1, 1, 1, 1, 1, 1, 1, 1, 1, 1, 1, 1, 1, 1, 1, 1, 1, 1, 1, 1, 1, 1, 1, 1, 1, 1, 1, 1, 1, 1, 1, 1, 1, 1, 1, 1, 1, 1, 1, 1, 1, 1, 1, 1, 1, 1, 1, 0, 0, 0, 0, 0, 0, 0, 0, 0, 0, 0, 0, 0, 0, 0, 0, 0, 0, 0, 0, 0, 0, 0, 0, 0, 0, 0, 0, 0, 0, 0, 0, 0, 0, 0, 0, 0, 0, 0, 0, 0, 0, 0, 0, 1])
_uv = me_plane_003.uv_layers.new(name='UVMap')
_uv.uv.foreach_set('vector', [0.0, 0.0, 0.0, 0.0, 0.0, 0.0, 0.0, 0.0, 0.0, 0.0, 0.0, 0.0, 0.0, 0.0, 0.0, 0.0, 0.0, 0.0, 0.0, 0.0, 0.0, 0.0, 0.0, 0.0, 0.0, 0.0, 0.0, 0.0, 0.0, 0.0, 0.0, 0.0, 0.0, 0.0, 0.0, 0.0, 0.0, 0.0, 0.0, 0.0, 0.0, 0.0, 0.0, 0.0, 0.0, 0.0, 0.0, 0.0, 0.0, 0.0, 0.0, 0.0, 0.0, 0.0, 0.0, 0.0, 0.0, 0.0, 0.0, 0.0, 0.0, 0.0, 0.0, 0.0, 0.0, 0.0, 0.0, 0.0, 0.0, 0.0, 0.0, 0.0, 0.0, 0.0, 0.0, 0.0, 0.0, 0.0, 0.0, 0.0, 0.0, 0.0, 0.0, 0.0, 0.0, 0.0, 0.0, 0.0, 0.0, 0.0, 0.0, 0.0, 0.0, 0.0, 0.0, 0.0, 0.0, 0.0, 0.0, 0.0, 0.0, 0.0, 0.0, 0.0, 0.0, 0.0, 0.0, 0.0, 0.0, 0.0, 0.0, 0.0, 0.0, 0.0, 0.0, 0.0, 0.0, 0.0, 0.0, 0.0, 0.0, 0.0, 0.0, 0.0, 0.0, 0.0, 0.0, 0.0, 0.0, 0.0, 0.0, 0.0, 0.0, 0.0, 0.0, 0.0, 0.0, 0.0, 0.0, 0.0, 0.0, 0.0, 0.0, 0.0, 0.0, 0.0, 0.0, 0.0, 0.0, 0.0, 0.0, 0.0, 0.0, 0.0, 0.0, 0.0, 0.0, 0.0, 0.0, 0.0, 0.0, 0.0, 0.0, 0.0, 0.0, 0.0, 0.0, 0.0, 0.0, 0.0, 0.0, 0.0, 0.0, 0.0, 0.0, 0.0, 0.0, 0.0, 0.0, 0.0, 0.0, 0.0, 0.0, 0.0, 0.0, 0.0, 0.0, 0.0, 0.0, 0.0, 0.0, 0.0, 0.0, 0.0, 0.0, 0.0, 0.0, 0.0, 0.0, 0.0, 0.0, 0.0, 0.0, 0.0, 0.0, 0.0, 0.0, 0.0, 0.0, 0.0, 0.0, 0.0, 0.0, 0.0, 0.0, 0.0, 0.0, 0.0, 0.0, 0.0, 0.0, 0.0, 0.0, 0.0, 0.0, 0.0, 0.0, 0.0, 0.0, 0.0, 0.0, 0.0, 0.0, 0.0, 0.0, 0.0, 0.0, 0.0, 0.0, 0.0, 0.0, 0.0, 0.0, 0.0, 0.0, 0.0, 0.0, 0.0, 0.0, 0.0, 0.0, 0.0, 0.0, 0.0, 0.0, 0.0, 0.0, 0.0, 0.0, 0.0, 0.0, 0.0, 0.0, 0.0, 0.0, 0.0, 0.0, 0.0, 0.0, 0.0, 0.0, 0.0, 0.0, 0.0, 0.0, 0.0, 0.0, 0.0, 0.0, 0.0, 0.0, 0.0, 0.0, 0.0, 0.0, 0.0, 0.0, 0.0, 0.0, 0.0, 0.0, 0.0, 0.0, 0.0, 0.0, 0.0, 0.0, 0.0, 0.0, 0.0, 0.0, 0.0, 0.0, 0.0, 0.0, 0.0, 0.0, 0.0, 0.0, 0.0, 0.0, 0.0, 0.0, 0.0, 0.0, 0.0, 0.0, 0.0, 0.0, 0.0, 0.0, 0.0, 0.0, 0.0, 0.0, 0.0, 0.0, 0.0, 0.0, 0.0, 0.0, 0.0, 0.0, 0.0, 0.0, 0.0, 0.0, 0.0, 0.0, 0.0, 0.0, 0.0, 0.0, 0.0, 0.0, 0.0, 0.0, 0.0, 0.0, 0.0, 0.0, 0.0, 0.0, 0.0, 0.0, 0.0, 0.0, 0.0, 0.0, 0.0, 0.0, 0.0, 0.0, 0.0, 0.0, 0.0, 0.0, 0.0, 0.0, 0.0, 0.0, 0.0, 0.0, 0.0, 0.0, 0.0, 0.0, 0.0, 0.0, 0.0, 0.0, 0.0, 0.0, 0.0, 0.0, 0.0, 0.0, 0.0, 0.0, 0.0, 0.0, 0.0, 0.0, 0.0, 0.0, 0.0, 0.0, 0.0, 0.0, 0.0, 0.0, 0.0, 0.0, 0.0, 0.0, 0.0, 0.0, 0.0, 0.0, 0.0, 0.0, 0.0, 0.0, 0.0, 0.0, 0.0, 0.0, 0.0, 0.0, 0.0, 0.0, 0.0, 0.0, 0.0, 0.0, 0.0, 0.0, 0.0, 0.0, 0.0, 0.0, 0.0, 0.0, 0.0, 0.0, 0.0, 0.0, 0.0, 0.0, 0.0, 0.0, 0.0, 0.0, 0.0, 0.0, 0.0, 0.0, 0.0, 0.0, 0.0, 0.0, 0.0, 0.0, 0.0, 0.0, 0.0, 0.0, 0.0, 0.0, 0.0, 0.0, 0.0, 0.0, 0.0, 0.0, 0.0, 0.0, 0.0, 0.0, 0.0, 0.0, 0.0, 0.0, 0.0, 0.0, 0.0, 0.0, 0.0, 0.0, 0.0, 0.0, 0.0, 0.0, 0.0, 0.0, 0.0, 0.0, 0.0, 0.0, 0.0, 0.0, 0.0, 0.0, 0.0, 0.0, 0.0, 0.0, 0.0, 0.0, 0.0, 0.0, 0.0, 0.0, 0.0, 0.0, 0.0, 0.0, 0.0, 0.0, 0.0, 0.0, 0.0, 0.0, 0.0, 0.0, 0.0, 0.0, 0.0, 0.0, 0.0, 0.0, 0.0, 0.0, 0.0, 0.0, 0.0, 0.0, 0.0, 0.0, 0.0, 0.0, 0.0, 0.0, 0.0, 0.0, 0.0, 0.0, 0.0, 0.0, 0.0, 0.0, 0.0, 0.0, 0.0, 0.0, 0.0, 0.0, 0.0, 0.0, 0.0, 0.0, 0.0, 0.0, 0.0, 0.0, 0.0, 0.0, 0.0, 0.0, 0.0, 0.0, 0.0, 0.0, 0.0, 0.0, 0.0, 0.0, 0.0, 0.0, 0.0, 0.0, 0.0, 0.0, 0.0, 0.0, 0.0, 0.0, 0.0, 0.0, 0.0, 0.0, 0.0, 0.0, 0.0, 0.0, 0.0, 0.0, 0.0, 0.0, 0.0, 0.0, 0.0, 0.0, 0.0, 0.0, 0.0, 0.0, 0.0, 0.0, 0.0, 0.0, 0.0, 0.0, 0.0, 0.0, 0.0, 0.0, 0.0, 0.0, 0.0, 0.0, 0.0, 0.0, 0.0, 0.0, 0.0, 0.0, 0.0, 0.0, 0.0, 0.0, 0.0, 0.0, 0.0, 0.0, 0.0, 0.0, 0.0, 0.0, 0.0, 0.0, 0.0, 0.0, 0.0, 0.0, 0.0, 0.0, 0.0, 0.0, 0.0, 0.0, 0.0, 0.0, 0.0, 0.0, 0.0, 0.0, 0.0, 0.0, 0.0, 0.0, 0.0, 0.0, 0.0, 0.0, 0.0, 0.0, 0.0, 0.0, 0.0, 0.0, 0.0, 0.0, 0.0, 0.0, 0.0, 0.0, 0.0, 0.0, 0.0, 0.0, 0.0, 0.0, 0.0, 0.0, 0.0, 0.0, 0.0, 0.0, 0.0, 0.0, 0.0, 0.0, 0.0, 0.0, 0.0, 0.0, 0.0, 0.0, 0.0, 0.0, 0.0, 0.0, 0.0, 0.0, 0.0, 0.0, 0.0, 0.0, 0.0, 0.0, 0.0, 0.0, 0.0, 0.0, 0.0, 0.0, 0.0, 0.0, 0.0, 0.0, 0.0, 0.0, 0.0, 0.0, 0.0, 0.0, 0.0, 0.0, 0.0, 0.0, 0.0, 0.0, 0.0, 0.0, 0.0, 0.0, 0.0, 0.0, 0.0, 0.0, 0.0, 0.0, 0.0, 0.0, 0.0, 0.0, 0.0, 0.0, 0.0, 0.0, 0.0, 0.0, 0.0, 0.0, 0.0, 0.0, 0.0, 0.0, 0.0, 0.0, 0.0, 0.0, 0.0, 0.0, 0.0, 0.0, 0.0, 0.0, 0.0, 0.0, 0.0, 0.0, 0.0, 0.0, 0.0, 0.0, 0.0, 0.0, 0.0, 0.0, 0.0, 0.0, 0.0, 0.0, 0.0, 0.0, 0.0, 0.0, 0.0, 0.0, 0.0, 0.0, 0.0, 0.0, 0.0, 0.0, 0.0, 0.0, 0.0, 0.0, 0.0, 0.0, 0.0, 0.0, 0.0, 0.0, 0.0, 0.0, 0.0, 0.0, 0.0, 0.0, 0.0, 0.0, 0.0, 0.0, 0.0, 0.0, 0.0, 0.0, 0.0, 0.0, 0.0, 0.0, 0.0, 0.0, 0.0, 0.0, 0.0, 0.0, 0.0, 0.0, 0.0, 0.0, 0.0, 0.0, 0.0, 0.0, 0.0, 0.0, 0.0, 0.0, 0.0, 0.0, 0.0, 0.0, 0.0, 0.0, 0.0, 0.0, 0.0, 0.0, 0.0, 0.0, 0.0, 0.0, 0.0, 0.0, 0.0, 0.0, 0.0, 0.0, 0.0, 0.0, 0.0, 0.0, 0.0, 0.0, 0.0, 0.0, 0.0, 0.0, 0.0, 0.0, 0.0, 0.0, 0.0, 0.0, 0.0, 0.0, 0.0, 0.0, 0.0, 0.0, 0.0, 0.0, 0.0, 0.0, 0.0, 0.0, 0.0, 0.0, 0.0, 0.0, 0.0, 0.0, 0.0, 0.0, 0.0, 0.0, 0.0, 0.0, 0.0, 0.0, 0.0, 0.0, 0.0, 0.0, 0.0, 0.0, 0.0, 0.0, 0.0, 0.0, 0.0, 0.0, 0.0, 0.0, 0.0, 0.0, 0.0, 0.0, 0.0, 0.0, 0.0, 0.0, 0.0, 0.0, 0.0, 0.0, 0.0, 0.0, 0.0, 0.0, 0.0, 0.0, 0.0, 0.0, 0.0, 0.0, 0.0, 0.0, 0.0, 0.0, 0.0, 0.0, 0.0, 0.0, 0.0, 0.0, 0.0, 0.0, 0.0, 0.0, 0.0, 0.0, 0.0, 0.0, 0.0, 0.0, 0.0, 0.0, 0.0, 0.0, 0.0, 0.0, 0.0, 0.0, 0.0, 0.0, 0.0, 0.0, 0.0, 0.0, 0.0, 0.0, 0.0, 0.0, 0.0, 0.0, 0.0, 0.0, 0.0, 0.0, 0.0, 0.0, 0.0, 0.0, 0.0, 0.0, 0.0, 0.0, 0.0, 0.0, 0.0, 0.0, 0.0, 0.0, 0.0, 0.0, 0.0, 0.0, 0.0, 0.0, 0.0, 0.0, 0.0, 0.0, 0.0, 0.0, 0.0, 0.0, 0.0, 0.0, 0.0, 0.0, 0.0, 0.0, 0.0, 0.0, 0.0, 0.0, 0.0, 0.0, 0.0, 0.0, 0.0, 0.0, 0.0, 0.0, 0.0, 0.0, 0.0, 0.0, 0.0, 0.0, 0.0, 0.0, 0.0, 0.0, 0.0, 0.0, 0.0, 0.0, 0.0, 0.0, 0.0, 0.0, 0.0, 0.0, 0.0, 0.0, 0.0, 0.0, 0.0, 0.0, 0.0, 0.0, 0.0, 0.0, 0.0, 0.0, 0.0, 0.0, 0.0, 0.0, 0.0, 0.0, 0.0, 0.0, 0.0, 0.0, 0.0, 0.0, 0.0, 0.0, 0.0, 0.0, 0.0, 0.0, 0.0, 0.0, 0.0, 0.0, 0.0, 0.0, 0.0, 0.0, 0.0, 0.0, 0.0, 0.0, 0.0, 0.0, 0.0, 0.0, 0.0, 0.0, 0.0, 0.0, 0.0, 0.0, 0.0, 0.0, 0.0, 0.0, 0.0, 0.0, 0.0, 0.0, 0.0, 0.0, 0.0, 0.0, 0.0, 0.0, 0.0, 0.0, 0.0, 0.0, 0.0, 0.0, 0.0, 0.0, 0.0, 0.0, 0.0, 0.0, 0.0, 0.0, 0.0, 0.0, 0.0, 0.0, 0.0, 0.0, 0.0, 0.0, 0.0, 0.0, 0.0, 0.0, 0.0, 0.0, 0.0, 0.0, 0.0, 0.0, 0.0, 0.0, 0.0, 0.0, 0.0, 0.0, 0.0, 0.0, 0.0, 0.0, 0.0, 0.0, 0.0, 0.0, 0.0, 0.0, 0.0, 0.0, 0.0, 0.0, 0.0, 0.0, 0.0, 0.0, 0.0, 0.0, 0.0, 0.0, 0.0, 0.0, 0.0, 0.0, 0.0, 0.0, 0.0, 0.0, 0.0, 0.0, 0.0, 0.0, 0.0, 0.0, 0.0, 0.0, 0.0, 0.0, 0.0, 0.0, 0.0, 0.0, 0.0, 0.0, 0.0, 0.0, 0.0, 0.0, 0.0, 0.0, 0.0, 0.0, 0.0, 0.0, 0.0, 0.0, 0.0, 0.0, 0.0, 0.0, 0.0, 0.0, 0.0, 0.0, 0.0, 0.0, 0.0, 0.0, 0.0, 0.0, 0.0, 0.0, 0.0, 0.0, 0.0, 0.0, 0.0, 0.0, 0.0, 0.0, 0.0, 0.0, 0.0, 0.0, 0.0, 0.0, 0.0, 0.0, 0.0, 0.0, 0.0, 0.0, 0.0, 0.0, 0.0, 0.0, 0.0, 0.0, 0.0])
me_plane_003.update()

# ---- objects
ob_plane = bpy.data.objects.new('Plane', me_plane)
ob_plane_001 = bpy.data.objects.new('Plane.001', me_plane_001)
ob_plane_002 = bpy.data.objects.new('Plane.002', me_plane_003)

# ---- transforms, parenting, visibility, modifiers, constraints
ob_plane.location = (-212.5, 11.97, 0.2)
ob_plane.scale = (15.66, 15.66, 15.66)
_m = ob_plane.modifiers.new('Auto Smooth', 'NODES')
_m.node_group = ng_auto_smooth
_gi = [s.identifier for s in ng_auto_smooth.interface.items_tree if s.item_type == 'SOCKET' and s.in_out == 'INPUT']
_m[_gi[1]] = 0.5236  # Angle
ob_plane_001.location = (-212.5, 11.97, 0.2)
ob_plane_001.scale = (15.66, 15.66, 15.66)
ob_plane_002.location = (-212.5, 11.97, 0.2)
ob_plane_002.scale = (15.66, 15.66, 15.66)
_m = ob_plane_002.modifiers.new('Auto Smooth', 'NODES')
_m.node_group = ng_auto_smooth
_gi = [s.identifier for s in ng_auto_smooth.interface.items_tree if s.item_type == 'SOCKET' and s.in_out == 'INPUT']
_m[_gi[1]] = 0.5236  # Angle

# ---- collection membership
col_collection.objects.link(ob_plane)
col_collection.objects.link(ob_plane_001)
col_collection.objects.link(ob_plane_002)

# ---- scene / render settings (as saved in the file)
scene.frame_start = 1; scene.frame_end = 250; scene.frame_set(1)
scene.render.engine = 'BLENDER_EEVEE_NEXT'
scene.cycles.sampling_pattern = 'TABULATED_SOBOL'
bpy.context.view_layer.update()

# ---- added for rendering (the .blend has no active camera and no usable light): camera, sun
cam_auto = bpy.data.cameras.new('AutoCamera')
cam_auto.lens = 50.0
cam_auto.sensor_width = 36.0
cam_auto.clip_end = 6198.54
ob_auto_camera = bpy.data.objects.new('AutoCamera', cam_auto)
scene.collection.objects.link(ob_auto_camera)
ob_auto_camera.location = (311.9, -394.225, 294.299)
ob_auto_camera.rotation_euler = (1.09748, -7.21219e-08, 0.694738)
scene.camera = ob_auto_camera
light_auto_sun = bpy.data.lights.new('AutoSun', 'SUN')
light_auto_sun.energy = 3.0
light_auto_sun.angle = 0.0523599
ob_auto_sun = bpy.data.objects.new('AutoSun', light_auto_sun)
scene.collection.objects.link(ob_auto_sun)
ob_auto_sun.rotation_euler = (0.872665, 0.174533, 0.523599)
bpy.context.view_layer.update()
